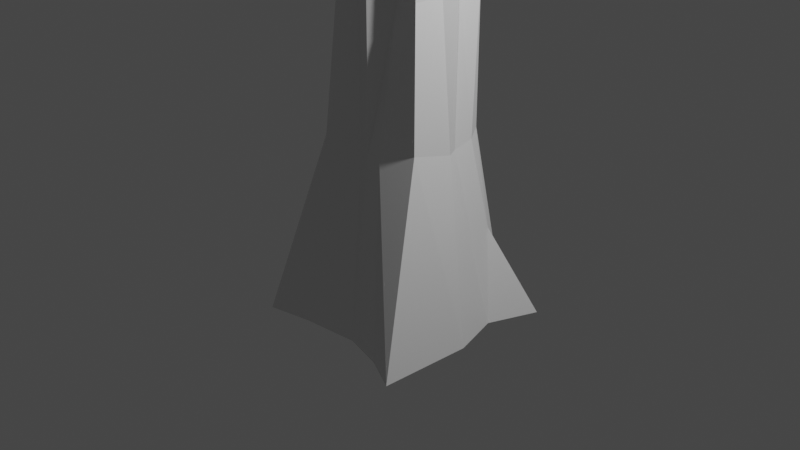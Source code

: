 # Source: blend.blend  (saved by Blender 3.5.10; exported with 4.5.12 LTS)
import bpy
from mathutils import Matrix  # noqa: F401  (used for matrix-valued properties, if any)

bpy.ops.wm.read_factory_settings(use_empty=True)
scene = bpy.context.scene
scene.name = 'Scene'

# ---- collections
col_collection = bpy.data.collections.new('Collection'); scene.collection.children.link(col_collection)

# ---- materials (node trees are filled in below, after node groups)
mat_material = bpy.data.materials.new('Material')
mat_material.alpha_threshold = 0.0
mat_material.use_transparent_shadow = False
mat_material.roughness = 0.5
mat_material.line_color = (0.0, 0.0, 0.0, 1.0)

# ---- material node trees
mat_material.use_nodes = True; mat_material.node_tree.nodes.clear()
_N = mat_material.node_tree.nodes; _L = mat_material.node_tree.links
n0 = _N.new('ShaderNodeOutputMaterial'); n0.name = 'Material Output'; n0.location = (300, 300)
n1 = _N.new('ShaderNodeBsdfPrincipled'); n1.name = 'Principled BSDF'; n1.location = (10, 300)
n1.distribution = 'GGX'
n1.subsurface_method = 'RANDOM_WALK_SKIN'
n1.inputs[3].default_value = 1.45
n1.inputs[27].default_value = (0.0, 0.0, 0.0, 1.0)
n1.inputs[28].default_value = 1.0
_L.new(n1.outputs[0], n0.inputs[0])
n0.is_active_output = True

# ---- world
world_world = bpy.data.worlds.new('World'); scene.world = world_world
world_world.use_nodes = True; world_world.node_tree.nodes.clear()
_N = world_world.node_tree.nodes; _L = world_world.node_tree.links
n0 = _N.new('ShaderNodeOutputWorld'); n0.name = 'World Output'; n0.location = (300, 300)
n1 = _N.new('ShaderNodeBackground'); n1.name = 'Background'; n1.location = (10, 300)
n1.inputs[0].default_value = (0.05088, 0.05088, 0.05088, 1.0)
_L.new(n1.outputs[0], n0.inputs[0])
n0.is_active_output = True
world_world.color = (0.05088, 0.05088, 0.05088)
world_world.use_sun_shadow = False
world_world.sun_shadow_jitter_overblur = 0.0

# ---- cameras
cam_camera = bpy.data.cameras.new('Camera')
cam_camera.clip_end = 100.0
cam_camera.ortho_scale = 7.314

# ---- lights
light_light = bpy.data.lights.new('Light', 'POINT')
light_light.transmission_factor = 0.0
light_light.energy = 1000.0
light_light.shadow_soft_size = 0.1
light_light.shadow_maximum_resolution = 0.006
light_light.use_absolute_resolution = True

# ---- meshes
me_cube = bpy.data.meshes.new('Cube')
me_cube.from_pydata([(-0.6414, -0.8636, 2.548), (0.01616, -0.9513, 2.548), (0.19, 1.203, 2.548), (0.7932, 1.213, 2.548), (1.304, 0.1195, 2.548), (0.9139, 0.5609, 2.548), (-1.546, 1.2, 0.0), (1.397, 0.9629, 0.0), (1.304, 0.1195, 1.0), (0.1195, 0.9418, 1.0), (1.145, 0.7118, 1.0), (0.7932, 1.213, 1.0), (0.1549, 1.397, -1.0), (1.806, 0.6218, -1.0), (1.214, 1.648, -1.0), (2.177, 1.608, -1.0), (0.3366, -1.06, 1.0), (1.426, -0.1195, 1.0), (0.7118, -1.145, 1.0), (1.401, -0.9669, 1.112), (2.091, -0.3504, -1.0), (0.5133, -1.671, -1.0), (2.014, -2.205, -1.0), (1.309, -1.865, -1.0), (-0.3079, 1.174, 1.0), (-1.141, 0.4588, 1.0), (-0.7389, 1.281, 1.0), (-1.322, 1.024, 1.0), (-1.806, 0.6218, -1.0), (-0.6218, 1.806, -1.0), (-2.204, 1.594, -1.0), (-1.567, 1.838, -1.0), (-1.114, -0.1572, 0.984), (0.01616, -0.9513, 1.0), (-1.145, -0.7118, 1.0), (-0.7118, -1.145, 1.0), (-0.6218, -1.806, -1.0), (-2.037, -0.6489, -1.0), (-1.485, -2.0, -1.0), (-1.648, -1.214, -1.0), (-0.934, -0.581, 2.548), (-0.8476, -0.007928, 2.548), (0.7118, -0.7126, 2.548), (0.3366, -1.06, 2.548), (1.145, -0.7118, 2.548), (1.195, -0.1397, 2.548), (-0.7389, 1.281, 2.548), (-0.3683, 0.9724, 2.548), (-1.07, 0.9535, 2.548), (-1.141, 0.4588, 2.548), (0.7118, -0.7126, 6.73), (0.8401, -0.5448, 6.959), (-0.7389, 1.281, 6.73), (0.1351, 1.487, 6.959), (-0.6414, -1.346, 6.73), (-0.4306, -0.06595, 6.959), (0.8161, 1.254, 6.387), (0.9368, 0.6016, 6.387), (0.01616, -1.433, 6.73), (1.195, -0.1397, 6.73), (1.145, -0.7118, 6.73), (0.7163, 1.759, 6.616), (1.304, 0.1195, 6.73), (-0.3442, 0.5071, 6.959), (-1.07, 0.9535, 6.73), (-1.141, 0.4588, 6.73), (-0.567, -0.7976, 5.407), (0.01616, -0.9513, 5.917), (0.5242, -0.8862, 6.73), (-0.5536, 1.127, 6.73), (-0.7877, -0.9633, 6.73), (0.8765, 0.9278, 6.387), (-0.3126, -1.389, 6.73), (1.17, -0.4257, 6.73), (0.5145, 1.249, 6.387), (1.109, 0.3402, 6.73), (0.9286, -0.7122, 6.73), (-0.3874, 0.2206, 6.959), (-0.9046, 1.117, 6.73), (-1.106, 0.7061, 6.73), (0.4143, 1.603, 6.959), (1.249, -0.01006, 6.73), (-0.9944, 0.2254, 6.73), (0.1764, -1.247, 6.73), (-0.5536, 1.127, 6.73), (-0.3683, 0.9724, 6.73), (-0.9046, 1.117, 6.73), (-0.7389, 1.281, 6.73), (-1.106, 0.7061, 6.73), (-1.07, 0.9535, 6.73), (-0.9944, 0.2254, 6.73), (-0.7061, 0.338, 6.864), (-1.141, 0.4588, 6.73), (-1.14, 2.138, 8.67), (-0.9543, 1.983, 8.67), (-1.491, 2.128, 8.67), (-1.325, 2.292, 8.67), (-1.692, 1.717, 8.67), (-1.656, 1.965, 8.67), (-1.58, 1.237, 8.67), (-1.434, 1.003, 8.67), (-1.727, 1.47, 8.67), (-1.246, -1.617, 8.39), (-1.392, -1.234, 8.39), (-0.7706, -2.043, 8.39), (-1.099, -1.999, 8.39), (-0.2816, -1.9, 8.39), (-0.1213, -1.713, 8.39), (-0.4418, -2.087, 8.39), (1.195, -0.1397, 4.639), (0.9819, -0.5449, 4.639), (1.778, -0.993, 8.347), (1.753, -1.279, 8.347), (1.537, -1.279, 8.347), (1.32, -1.28, 8.347), (1.803, -0.7069, 8.347), (0.7668, 0.5868, 6.959), (1.968, 0.9724, 8.801), (1.244, 1.615, 8.801), (1.318, 0.4833, 8.801)], [], [(28, 30, 31, 29, 12, 14, 15, 13, 20, 22, 23, 21, 36, 38, 39, 37), (37, 32, 25, 28), (110, 109, 59, 73, 60), (21, 16, 33, 36), (9, 24, 47, 2), (13, 8, 17, 20), (8, 13, 15, 7, 10), (10, 7, 15, 14, 11), (11, 14, 12, 9), (36, 33, 35, 38), (38, 35, 34, 39), (39, 34, 32, 37), (16, 21, 23, 18), (18, 23, 22, 19), (19, 22, 20, 17), (24, 29, 31, 26), (26, 31, 30, 6, 27), (27, 6, 30, 28, 25), (29, 24, 9, 12), (10, 11, 3, 5), (26, 27, 48, 46), (35, 33, 1, 0), (19, 17, 45, 44), (16, 18, 42, 43), (17, 8, 4, 45), (25, 32, 41, 49), (11, 9, 2, 3), (8, 10, 5, 4), (27, 25, 49, 48), (34, 35, 0, 40), (24, 26, 46, 47), (33, 16, 43, 1), (18, 19, 44, 42), (32, 34, 40, 41), (78, 64, 89, 86), (3, 2, 61, 74, 56), (46, 48, 64, 78, 52), (43, 42, 50, 68, 51), (4, 5, 57, 75, 62), (48, 49, 65, 79, 64), (47, 46, 52, 69, 53), (42, 44, 110, 60, 76, 50), (2, 47, 53, 80, 61), (41, 40, 55, 77, 63), (45, 4, 62, 81, 59, 109), (40, 0, 66, 54, 70, 55), (49, 41, 63, 82, 65), (5, 3, 56, 71, 57), (1, 43, 51, 83, 58, 67), (66, 67, 58, 72, 54), (0, 1, 67, 66), (61, 57, 71, 56, 74), (58, 83, 106, 108), (59, 50, 114, 115), (51, 116, 61, 80, 53, 63, 77, 55), (92, 90, 99, 101), (64, 79, 88, 89), (53, 69, 84, 85), (65, 82, 90, 92), (79, 65, 92, 88), (69, 52, 87, 84), (52, 78, 86, 87), (63, 53, 85, 91), (82, 63, 91, 90), (100, 94, 93, 96, 95, 98, 97, 101, 99), (84, 87, 96, 93), (87, 86, 95, 96), (91, 85, 94, 100), (86, 89, 98, 95), (89, 88, 97, 98), (88, 92, 101, 97), (90, 91, 100, 99), (85, 84, 93, 94), (107, 103, 102, 105, 104, 108, 106), (72, 58, 108, 104), (54, 72, 104, 105), (83, 51, 107, 106), (70, 54, 105, 102), (55, 70, 102, 103), (51, 55, 103, 107), (116, 57, 117, 119), (44, 45, 109, 110), (115, 114, 113, 112, 111), (76, 60, 112, 113), (50, 76, 113, 114), (73, 59, 115, 111), (60, 73, 111, 112), (62, 75, 57, 116, 51, 68, 50, 59, 81), (119, 117, 118), (61, 116, 119, 118), (57, 61, 118, 117)])
_uv = me_cube.uv_layers.new(name='UVMap')
_uv.uv.foreach_set('vector', [0.125, 0.582, 0.136, 0.541, 0.166, 0.511, 0.207, 0.5, 0.293, 0.5, 0.334, 0.511, 0.364, 0.541, 0.375, 0.582, 0.375, 0.668, 0.364, 0.709, 0.334, 0.739, 0.293, 0.75, 0.207, 0.75, 0.166, 0.739, 0.136, 0.709, 0.125, 0.668, 0.375, 0.08197, 0.625, 0.1135, 0.625, 0.1365, 0.375, 0.168, 0.6297, 0.6934, 0.625, 0.6365, 0.625, 0.6365, 0.6273, 0.665, 0.6297, 0.6934, 0.375, 0.832, 0.625, 0.8635, 0.625, 0.8865, 0.375, 0.918, 0.625, 0.3865, 0.625, 0.3635, 0.625, 0.3635, 0.625, 0.3865, 0.375, 0.582, 0.625, 0.6135, 0.625, 0.6365, 0.375, 0.668, 0.625, 0.6135, 0.375, 0.582, 0.3797, 0.5407, 0.5047, 0.5486, 0.6297, 0.5566, 0.6297, 0.5566, 0.5047, 0.5486, 0.3797, 0.5407, 0.3797, 0.4593, 0.6297, 0.4434, 0.6297, 0.4434, 0.3797, 0.4593, 0.375, 0.418, 0.625, 0.3865, 0.375, 0.918, 0.625, 0.8865, 0.625, 1.0, 0.3959, 1.0, 0.3959, 0.0, 0.625, 0.0, 0.6297, 0.05655, 0.3797, 0.04068, 0.3797, 0.04068, 0.6297, 0.05655, 0.625, 0.1135, 0.375, 0.08197, 0.625, 0.8635, 0.375, 0.832, 0.3797, 0.7907, 0.6297, 0.8066, 0.6297, 0.8066, 0.3797, 0.7907, 0.3797, 0.7093, 0.6297, 0.6934, 0.6297, 0.6934, 0.3797, 0.7093, 0.375, 0.668, 0.625, 0.6365, 0.625, 0.3635, 0.375, 0.332, 0.3797, 0.2907, 0.6297, 0.3066, 0.6297, 0.3066, 0.3797, 0.2907, 0.3797, 0.2093, 0.5047, 0.2014, 0.6297, 0.1934, 0.6297, 0.1934, 0.5047, 0.2014, 0.3797, 0.2093, 0.375, 0.168, 0.625, 0.1365, 0.375, 0.332, 0.625, 0.3635, 0.625, 0.3865, 0.375, 0.418, 0.6297, 0.5566, 0.6297, 0.4434, 0.6297, 0.4434, 0.6297, 0.5566, 0.6297, 0.3066, 0.6297, 0.1934, 0.6297, 0.1934, 0.6297, 0.3066, 0.625, 1.0, 0.625, 0.8865, 0.625, 0.8865, 0.625, 1.0, 0.6297, 0.6934, 0.625, 0.6365, 0.625, 0.6365, 0.6297, 0.6934, 0.625, 0.8635, 0.6297, 0.8066, 0.6297, 0.8066, 0.625, 0.8635, 0.625, 0.6365, 0.625, 0.6135, 0.625, 0.6135, 0.625, 0.6365, 0.625, 0.1365, 0.625, 0.1135, 0.625, 0.1135, 0.625, 0.1365, 0.6297, 0.4434, 0.625, 0.3865, 0.625, 0.3865, 0.6297, 0.4434, 0.625, 0.6135, 0.6297, 0.5566, 0.6297, 0.5566, 0.625, 0.6135, 0.6297, 0.1934, 0.625, 0.1365, 0.625, 0.1365, 0.6297, 0.1934, 0.6297, 0.05655, 0.625, 0.0, 0.625, 0.0, 0.6297, 0.05655, 0.625, 0.3635, 0.6297, 0.3066, 0.6297, 0.3066, 0.625, 0.3635, 0.625, 0.8865, 0.625, 0.8635, 0.625, 0.8635, 0.625, 0.8865, 0.6297, 0.8066, 0.6297, 0.6934, 0.6297, 0.6934, 0.6297, 0.8066, 0.625, 0.1135, 0.6297, 0.05655, 0.6297, 0.05655, 0.625, 0.1135, 0.6297, 0.25, 0.6297, 0.1934, 0.6297, 0.1934, 0.6297, 0.25, 0.6297, 0.4434, 0.625, 0.3865, 0.625, 0.3865, 0.6273, 0.415, 0.6297, 0.4434, 0.6297, 0.3066, 0.6297, 0.1934, 0.6297, 0.1934, 0.6297, 0.25, 0.6297, 0.3066, 0.625, 0.8635, 0.6297, 0.8066, 0.6297, 0.8066, 0.6273, 0.835, 0.625, 0.8635, 0.625, 0.6135, 0.6297, 0.5566, 0.6297, 0.5566, 0.6273, 0.585, 0.625, 0.6135, 0.6297, 0.1934, 0.625, 0.1365, 0.625, 0.1365, 0.6273, 0.165, 0.6297, 0.1934, 0.625, 0.3635, 0.6297, 0.3066, 0.6297, 0.3066, 0.6273, 0.335, 0.625, 0.3635, 0.6297, 0.8066, 0.6297, 0.6934, 0.6297, 0.6934, 0.6297, 0.6934, 0.6297, 0.75, 0.6297, 0.8066, 0.625, 0.3865, 0.625, 0.3635, 0.625, 0.3635, 0.625, 0.375, 0.625, 0.3865, 0.625, 0.1135, 0.6297, 0.05655, 0.6297, 0.05655, 0.6273, 0.08505, 0.625, 0.1135, 0.625, 0.6365, 0.625, 0.6135, 0.625, 0.6135, 0.625, 0.625, 0.625, 0.6365, 0.625, 0.6365, 0.6297, 0.05655, 0.625, 0.0, 0.625, 0.0, 0.625, 0.0, 0.6273, 0.02828, 0.6297, 0.05655, 0.625, 0.1365, 0.625, 0.1135, 0.625, 0.1135, 0.625, 0.125, 0.625, 0.1365, 0.6297, 0.5566, 0.6297, 0.4434, 0.6297, 0.4434, 0.6297, 0.5, 0.6297, 0.5566, 0.625, 0.8865, 0.625, 0.8635, 0.625, 0.8635, 0.625, 0.875, 0.625, 0.8865, 0.625, 0.8865, 0.625, 1.0, 0.625, 0.8865, 0.625, 0.8865, 0.625, 0.9432, 0.625, 1.0, 0.625, 1.0, 0.625, 0.8865, 0.625, 0.8865, 0.625, 1.0, 0.7385, 0.5, 0.6402, 0.5568, 0.661, 0.536, 0.6818, 0.5152, 0.7102, 0.5076, 0.625, 0.8865, 0.625, 0.875, 0.625, 0.875, 0.625, 0.8865, 0.625, 0.6365, 0.6818, 0.7348, 0.6818, 0.7348, 0.625, 0.6365, 0.7385, 0.75, 0.7385, 0.625, 0.7385, 0.5, 0.75, 0.5, 0.7615, 0.5, 0.875, 0.6365, 0.8674, 0.6648, 0.8598, 0.6932, 0.625, 0.1365, 0.625, 0.125, 0.625, 0.125, 0.625, 0.1365, 0.6297, 0.1934, 0.6273, 0.165, 0.6273, 0.165, 0.6297, 0.1934, 0.625, 0.3635, 0.6273, 0.335, 0.6273, 0.335, 0.625, 0.3635, 0.625, 0.1365, 0.625, 0.125, 0.625, 0.125, 0.625, 0.1365, 0.6273, 0.165, 0.625, 0.1365, 0.625, 0.1365, 0.6273, 0.165, 0.6273, 0.335, 0.6297, 0.3066, 0.6297, 0.3066, 0.6273, 0.335, 0.6297, 0.3066, 0.6297, 0.25, 0.6297, 0.25, 0.6297, 0.3066, 0.875, 0.6365, 0.7615, 0.5, 0.7615, 0.5, 0.875, 0.6365, 0.625, 0.125, 0.625, 0.1135, 0.625, 0.1135, 0.625, 0.125, 0.875, 0.6365, 0.7615, 0.5, 0.7898, 0.5076, 0.8182, 0.5152, 0.839, 0.536, 0.8598, 0.5568, 0.8674, 0.5852, 0.875, 0.6135, 0.875, 0.625, 0.6273, 0.335, 0.6297, 0.3066, 0.6297, 0.3066, 0.6273, 0.335, 0.6297, 0.3066, 0.6297, 0.25, 0.6297, 0.25, 0.6297, 0.3066, 0.875, 0.6365, 0.7615, 0.5, 0.7615, 0.5, 0.875, 0.6365, 0.6297, 0.25, 0.6297, 0.1934, 0.6297, 0.1934, 0.6297, 0.25, 0.6297, 0.1934, 0.6273, 0.165, 0.6273, 0.165, 0.6297, 0.1934, 0.6273, 0.165, 0.625, 0.1365, 0.625, 0.1365, 0.6273, 0.165, 0.625, 0.125, 0.625, 0.1135, 0.625, 0.1135, 0.625, 0.125, 0.625, 0.3635, 0.6273, 0.335, 0.6273, 0.335, 0.625, 0.3635, 0.7385, 0.75, 0.8598, 0.6932, 0.839, 0.714, 0.8182, 0.7348, 0.7898, 0.7424, 0.7615, 0.75, 0.75, 0.75, 0.625, 0.9432, 0.625, 0.8865, 0.625, 0.8865, 0.625, 0.9432, 0.625, 1.0, 0.625, 0.9432, 0.625, 0.9432, 0.625, 1.0, 0.625, 0.875, 0.625, 0.8635, 0.625, 0.8635, 0.625, 0.875, 0.6273, 0.02828, 0.625, 0.0, 0.625, 0.0, 0.6273, 0.02828, 0.6297, 0.05655, 0.6273, 0.02828, 0.6273, 0.02828, 0.6297, 0.05655, 0.7385, 0.75, 0.8598, 0.6932, 0.8598, 0.6932, 0.7385, 0.75, 0.7385, 0.625, 0.6402, 0.5568, 0.6402, 0.5568, 0.7385, 0.625, 0.6297, 0.6934, 0.625, 0.6365, 0.625, 0.6365, 0.6297, 0.6934, 0.625, 0.6365, 0.6818, 0.7348, 0.661, 0.714, 0.6402, 0.6932, 0.6326, 0.6648, 0.6297, 0.75, 0.6297, 0.6934, 0.6297, 0.6934, 0.6297, 0.75, 0.6297, 0.8066, 0.6297, 0.75, 0.6297, 0.75, 0.6297, 0.8066, 0.6273, 0.665, 0.625, 0.6365, 0.625, 0.6365, 0.6273, 0.665, 0.6297, 0.6934, 0.6273, 0.665, 0.6273, 0.665, 0.6297, 0.6934, 0.625, 0.6135, 0.6326, 0.5852, 0.6402, 0.5568, 0.7385, 0.625, 0.7385, 0.75, 0.7102, 0.7424, 0.6818, 0.7348, 0.625, 0.6365, 0.625, 0.625, 0.7385, 0.625, 0.6402, 0.5568, 0.7385, 0.5, 0.7385, 0.5, 0.7385, 0.625, 0.7385, 0.625, 0.7385, 0.5, 0.6402, 0.5568, 0.7385, 0.5, 0.7385, 0.5, 0.6402, 0.5568])
me_cube.materials.append(mat_material)
me_cube.use_mirror_vertex_groups = False
me_cube.update()

# ---- objects
ob_cube = bpy.data.objects.new('Cube', me_cube)
ob_light = bpy.data.objects.new('Light', light_light)
ob_camera = bpy.data.objects.new('Camera', cam_camera)

# ---- transforms, parenting, visibility, modifiers, constraints
ob_cube.location = (0.0, 0.0, 0.0)
ob_cube.scale = (0.5323, 0.5323, 0.9459)
ob_cube.lock_rotations_4d = False
ob_cube.empty_display_type = 'ARROWS'
ob_cube.lineart.crease_threshold = 0.0
ob_light.location = (4.076, 1.005, 5.904)
ob_light.rotation_euler = (0.6503, 0.05522, 1.866)
ob_light.lock_rotations_4d = False
ob_light.empty_display_type = 'ARROWS'
ob_light.color = (0.0, 0.0, 0.0, 0.0)
ob_light.lineart.crease_threshold = 0.0
ob_camera.location = (7.359, -6.926, 4.958)
ob_camera.rotation_euler = (1.109, 0.0, 0.8149)
ob_camera.lock_rotations_4d = False
ob_camera.empty_display_type = 'ARROWS'
ob_camera.color = (0.0, 0.0, 0.0, 0.0)
ob_camera.display_type = 'WIRE'
ob_camera.lineart.crease_threshold = 0.0

# ---- collection membership
col_collection.objects.link(ob_cube)
col_collection.objects.link(ob_light)
col_collection.objects.link(ob_camera)

# ---- scene / render settings (as saved in the file)
scene.camera = ob_camera
scene.frame_start = 1; scene.frame_end = 250; scene.frame_set(1)
scene.render.engine = 'BLENDER_EEVEE_NEXT'
scene.cycles.sampling_pattern = 'TABULATED_SOBOL'
scene.view_settings.view_transform = 'Filmic'
bpy.context.view_layer.update()
